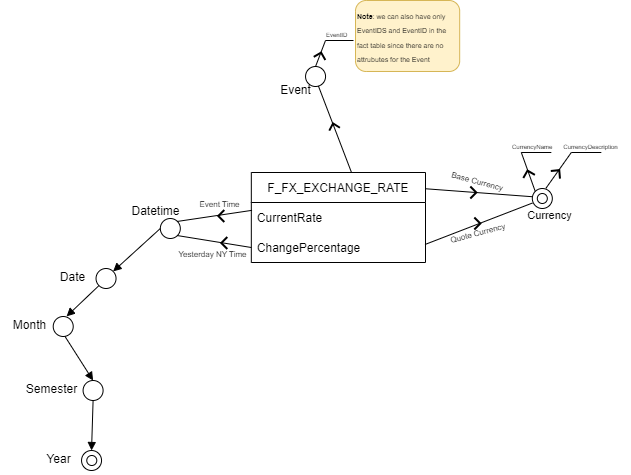

The diagram above was exported from draw.io. Its source (the exported page's mxGraphModel, read from the mxfile embedded in the PNG):
<mxGraphModel dx="794" dy="511" grid="1" gridSize="10" guides="1" tooltips="1" connect="1" arrows="1" fold="1" page="1" pageScale="1" pageWidth="827" pageHeight="1169" math="0" shadow="0">
  <root>
    <mxCell id="0" />
    <mxCell id="1" parent="0" />
    <mxCell id="Pmuhz_MxlHkOLa46dXON-2" value="F_FX_EXCHANGE_RATE" style="swimlane;fontStyle=0;childLayout=stackLayout;horizontal=1;startSize=30;horizontalStack=0;resizeParent=1;resizeParentMax=0;resizeLast=0;collapsible=1;marginBottom=0;" parent="1" vertex="1">
      <mxGeometry x="385.82" y="282" width="174.18" height="90" as="geometry" />
    </mxCell>
    <mxCell id="Pmuhz_MxlHkOLa46dXON-6" value="CurrentRate" style="text;strokeColor=none;fillColor=none;align=left;verticalAlign=middle;spacingLeft=4;spacingRight=4;overflow=hidden;points=[[0,0.5],[1,0.5]];portConstraint=eastwest;rotatable=0;" parent="Pmuhz_MxlHkOLa46dXON-2" vertex="1">
      <mxGeometry y="30" width="174.18" height="30" as="geometry" />
    </mxCell>
    <mxCell id="Pmuhz_MxlHkOLa46dXON-5" value="ChangePercentage" style="text;strokeColor=none;fillColor=none;align=left;verticalAlign=middle;spacingLeft=4;spacingRight=4;overflow=hidden;points=[[0,0.5],[1,0.5]];portConstraint=eastwest;rotatable=0;" parent="Pmuhz_MxlHkOLa46dXON-2" vertex="1">
      <mxGeometry y="60" width="174.18" height="30" as="geometry" />
    </mxCell>
    <mxCell id="Pmuhz_MxlHkOLa46dXON-17" value="" style="group" parent="1" vertex="1" connectable="0">
      <mxGeometry x="163.82" y="484" width="80" height="30" as="geometry" />
    </mxCell>
    <mxCell id="Pmuhz_MxlHkOLa46dXON-14" value=" " style="ellipse;whiteSpace=wrap;html=1;aspect=fixed;direction=south;" parent="Pmuhz_MxlHkOLa46dXON-17" vertex="1">
      <mxGeometry x="53.77049180327869" y="6" width="20" height="20" as="geometry" />
    </mxCell>
    <mxCell id="Pmuhz_MxlHkOLa46dXON-16" value="Semester" style="text;html=1;align=center;verticalAlign=middle;resizable=0;points=[];autosize=1;strokeColor=none;fillColor=none;" parent="Pmuhz_MxlHkOLa46dXON-17" vertex="1">
      <mxGeometry x="-13.114754098360654" width="70" height="30" as="geometry" />
    </mxCell>
    <mxCell id="Pmuhz_MxlHkOLa46dXON-18" value="" style="group" parent="1" vertex="1" connectable="0">
      <mxGeometry x="253.82" y="322" width="61" height="30" as="geometry" />
    </mxCell>
    <mxCell id="Pmuhz_MxlHkOLa46dXON-19" value=" " style="ellipse;whiteSpace=wrap;html=1;aspect=fixed;direction=south;" parent="Pmuhz_MxlHkOLa46dXON-18" vertex="1">
      <mxGeometry x="41" y="6" width="20" height="20" as="geometry" />
    </mxCell>
    <mxCell id="Pmuhz_MxlHkOLa46dXON-20" value="Datetime" style="text;html=1;align=center;verticalAlign=middle;resizable=0;points=[];autosize=1;strokeColor=none;fillColor=none;" parent="Pmuhz_MxlHkOLa46dXON-18" vertex="1">
      <mxGeometry x="1" y="-16" width="70" height="30" as="geometry" />
    </mxCell>
    <mxCell id="Pmuhz_MxlHkOLa46dXON-21" value="" style="group" parent="1" vertex="1" connectable="0">
      <mxGeometry x="168.32" y="554" width="71" height="30" as="geometry" />
    </mxCell>
    <mxCell id="Pmuhz_MxlHkOLa46dXON-22" value=" " style="ellipse;whiteSpace=wrap;html=1;aspect=fixed;direction=south;" parent="Pmuhz_MxlHkOLa46dXON-21" vertex="1">
      <mxGeometry x="47.721311475409834" y="6" width="20" height="20" as="geometry" />
    </mxCell>
    <mxCell id="Pmuhz_MxlHkOLa46dXON-23" value="Year" style="text;html=1;align=center;verticalAlign=middle;resizable=0;points=[];autosize=1;strokeColor=none;fillColor=none;" parent="Pmuhz_MxlHkOLa46dXON-21" vertex="1">
      <mxGeometry x="-0.8196721311475406" width="50" height="30" as="geometry" />
    </mxCell>
    <mxCell id="Pmuhz_MxlHkOLa46dXON-25" value="" style="group" parent="1" vertex="1" connectable="0">
      <mxGeometry x="140" y="420" width="71" height="30" as="geometry" />
    </mxCell>
    <mxCell id="Pmuhz_MxlHkOLa46dXON-26" value=" " style="ellipse;whiteSpace=wrap;html=1;aspect=fixed;direction=south;" parent="Pmuhz_MxlHkOLa46dXON-25" vertex="1">
      <mxGeometry x="47.721311475409834" y="6" width="20" height="20" as="geometry" />
    </mxCell>
    <mxCell id="Pmuhz_MxlHkOLa46dXON-27" value="Month" style="text;html=1;align=center;verticalAlign=middle;resizable=0;points=[];autosize=1;strokeColor=none;fillColor=none;" parent="Pmuhz_MxlHkOLa46dXON-25" vertex="1">
      <mxGeometry x="-5.819672131147541" width="60" height="30" as="geometry" />
    </mxCell>
    <mxCell id="Pmuhz_MxlHkOLa46dXON-39" value="" style="endArrow=none;html=1;strokeColor=default;rounded=0;startArrow=block;startFill=1;entryX=0.5;entryY=1;entryDx=0;entryDy=0;exitX=0;exitY=0;exitDx=0;exitDy=0;" parent="1" source="4vlrvuO8_zKgmpV1qPd3-12" target="Pmuhz_MxlHkOLa46dXON-19" edge="1">
      <mxGeometry width="50" height="50" relative="1" as="geometry">
        <mxPoint x="237.56131147540975" y="371.55999999999995" as="sourcePoint" />
        <mxPoint x="263" y="318" as="targetPoint" />
      </mxGeometry>
    </mxCell>
    <mxCell id="Pmuhz_MxlHkOLa46dXON-42" value="" style="endArrow=none;html=1;entryX=1;entryY=0.5;entryDx=0;entryDy=0;strokeColor=default;rounded=0;startArrow=block;startFill=1;exitX=0;exitY=0.5;exitDx=0;exitDy=0;" parent="1" source="Pmuhz_MxlHkOLa46dXON-14" edge="1">
      <mxGeometry width="50" height="50" relative="1" as="geometry">
        <mxPoint x="235.5904918032786" y="486" as="sourcePoint" />
        <mxPoint x="199.54131147540988" y="446" as="targetPoint" />
      </mxGeometry>
    </mxCell>
    <mxCell id="Pmuhz_MxlHkOLa46dXON-43" value="" style="endArrow=none;html=1;strokeColor=default;rounded=0;startArrow=block;startFill=1;entryX=1;entryY=0.5;entryDx=0;entryDy=0;exitX=0;exitY=0.5;exitDx=0;exitDy=0;" parent="1" source="Pmuhz_MxlHkOLa46dXON-22" target="Pmuhz_MxlHkOLa46dXON-14" edge="1">
      <mxGeometry width="50" height="50" relative="1" as="geometry">
        <mxPoint x="228" y="552" as="sourcePoint" />
        <mxPoint x="213.82" y="514" as="targetPoint" />
      </mxGeometry>
    </mxCell>
    <mxCell id="Pmuhz_MxlHkOLa46dXON-47" value="&lt;div&gt;&lt;font style=&quot;font-size: 8px;&quot;&gt;Event Time&lt;/font&gt;&lt;/div&gt;" style="text;html=1;align=center;verticalAlign=middle;resizable=0;points=[];autosize=1;strokeColor=none;fillColor=none;rotation=0;" parent="1" vertex="1">
      <mxGeometry x="323.82" y="298" width="60" height="30" as="geometry" />
    </mxCell>
    <mxCell id="Pmuhz_MxlHkOLa46dXON-169" value=" " style="ellipse;whiteSpace=wrap;html=1;aspect=fixed;direction=west;" parent="1" vertex="1">
      <mxGeometry x="221.27999999999997" y="565" width="10" height="10" as="geometry" />
    </mxCell>
    <mxCell id="4vlrvuO8_zKgmpV1qPd3-11" value="" style="group" vertex="1" connectable="0" parent="1">
      <mxGeometry x="182.82" y="372" width="71" height="30" as="geometry" />
    </mxCell>
    <mxCell id="4vlrvuO8_zKgmpV1qPd3-12" value=" " style="ellipse;whiteSpace=wrap;html=1;aspect=fixed;direction=south;" vertex="1" parent="4vlrvuO8_zKgmpV1qPd3-11">
      <mxGeometry x="47.721311475409834" y="6" width="20" height="20" as="geometry" />
    </mxCell>
    <mxCell id="4vlrvuO8_zKgmpV1qPd3-13" value="Date" style="text;html=1;align=center;verticalAlign=middle;resizable=0;points=[];autosize=1;strokeColor=none;fillColor=none;" vertex="1" parent="4vlrvuO8_zKgmpV1qPd3-11">
      <mxGeometry x="-0.8196721311475406" width="50" height="30" as="geometry" />
    </mxCell>
    <mxCell id="4vlrvuO8_zKgmpV1qPd3-14" value="" style="endArrow=none;html=1;strokeColor=default;rounded=0;startArrow=block;startFill=1;entryX=1;entryY=1;entryDx=0;entryDy=0;exitX=1.115;exitY=0.196;exitDx=0;exitDy=0;exitPerimeter=0;" edge="1" parent="1" source="Pmuhz_MxlHkOLa46dXON-27" target="4vlrvuO8_zKgmpV1qPd3-12">
      <mxGeometry width="50" height="50" relative="1" as="geometry">
        <mxPoint x="200" y="440" as="sourcePoint" />
        <mxPoint x="530" y="470" as="targetPoint" />
      </mxGeometry>
    </mxCell>
    <mxCell id="4vlrvuO8_zKgmpV1qPd3-17" value="" style="group" vertex="1" connectable="0" parent="1">
      <mxGeometry x="351.8236876749618" y="330.57020894892594" width="7.992624650076436" height="12.859582102148124" as="geometry" />
    </mxCell>
    <mxCell id="Pmuhz_MxlHkOLa46dXON-28" value="" style="endArrow=none;html=1;entryX=0.004;entryY=0.761;entryDx=0;entryDy=0;entryPerimeter=0;strokeColor=default;rounded=0;startArrow=none;startFill=0;exitX=0;exitY=0;exitDx=0;exitDy=0;" parent="4vlrvuO8_zKgmpV1qPd3-17" edge="1" source="Pmuhz_MxlHkOLa46dXON-19">
      <mxGeometry width="50" height="50" relative="1" as="geometry">
        <mxPoint x="-37.00368767496178" y="-6.570208948925938" as="sourcePoint" />
        <mxPoint x="34.69303232503819" y="-10.740208948925954" as="targetPoint" />
      </mxGeometry>
    </mxCell>
    <mxCell id="Pmuhz_MxlHkOLa46dXON-34" value="" style="html=1;verticalLabelPosition=bottom;labelBackgroundColor=#ffffff;verticalAlign=top;shadow=0;dashed=0;strokeWidth=2;shape=mxgraph.ios7.misc.up;strokeColor=#000000;fillColor=#000000;rotation=-180;direction=south;" parent="4vlrvuO8_zKgmpV1qPd3-17" vertex="1">
      <mxGeometry x="0.9963123250382182" y="-11.000208948925938" width="6" height="12" as="geometry" />
    </mxCell>
    <mxCell id="4vlrvuO8_zKgmpV1qPd3-19" value="&lt;div&gt;&lt;font style=&quot;font-size: 8px;&quot;&gt;Yesterday NY Time&lt;/font&gt;&lt;/div&gt;" style="text;html=1;align=center;verticalAlign=middle;resizable=0;points=[];autosize=1;strokeColor=none;fillColor=none;rotation=0;" vertex="1" parent="1">
      <mxGeometry x="301.82" y="348" width="90" height="30" as="geometry" />
    </mxCell>
    <mxCell id="4vlrvuO8_zKgmpV1qPd3-20" value="" style="endArrow=none;html=1;entryX=0;entryY=0.5;entryDx=0;entryDy=0;strokeColor=default;rounded=0;startArrow=none;startFill=0;exitX=1;exitY=0;exitDx=0;exitDy=0;" edge="1" parent="1" source="Pmuhz_MxlHkOLa46dXON-19" target="Pmuhz_MxlHkOLa46dXON-5">
      <mxGeometry width="50" height="50" relative="1" as="geometry">
        <mxPoint x="321.8236876749618" y="417.57020894892594" as="sourcePoint" />
        <mxPoint x="396.51671999999996" y="405.83" as="targetPoint" />
      </mxGeometry>
    </mxCell>
    <mxCell id="4vlrvuO8_zKgmpV1qPd3-21" value="" style="html=1;verticalLabelPosition=bottom;labelBackgroundColor=#ffffff;verticalAlign=top;shadow=0;dashed=0;strokeWidth=2;shape=mxgraph.ios7.misc.up;strokeColor=#000000;fillColor=#000000;rotation=-180;direction=south;" vertex="1" parent="1">
      <mxGeometry x="355.82" y="346.57" width="6" height="12" as="geometry" />
    </mxCell>
    <mxCell id="4vlrvuO8_zKgmpV1qPd3-43" value="" style="group" vertex="1" connectable="0" parent="1">
      <mxGeometry x="625.82" y="292" width="61" height="35" as="geometry" />
    </mxCell>
    <mxCell id="4vlrvuO8_zKgmpV1qPd3-44" value=" " style="ellipse;whiteSpace=wrap;html=1;aspect=fixed;direction=south;" vertex="1" parent="4vlrvuO8_zKgmpV1qPd3-43">
      <mxGeometry x="41" y="6" width="20" height="20" as="geometry" />
    </mxCell>
    <mxCell id="4vlrvuO8_zKgmpV1qPd3-45" value="&lt;font style=&quot;font-size: 11px;&quot;&gt;Currency&lt;br&gt;&lt;/font&gt;" style="text;html=1;align=center;verticalAlign=middle;resizable=0;points=[];autosize=1;strokeColor=none;fillColor=none;fontSize=8;" vertex="1" parent="1">
      <mxGeometry x="648.82" y="310" width="70" height="30" as="geometry" />
    </mxCell>
    <mxCell id="4vlrvuO8_zKgmpV1qPd3-46" value="" style="endArrow=none;html=1;strokeColor=default;rounded=0;startArrow=none;startFill=0;exitX=0.257;exitY=-0.126;exitDx=0;exitDy=0;exitPerimeter=0;entryX=1.003;entryY=0.181;entryDx=0;entryDy=0;entryPerimeter=0;" edge="1" parent="1" source="4vlrvuO8_zKgmpV1qPd3-45" target="Pmuhz_MxlHkOLa46dXON-2">
      <mxGeometry width="50" height="50" relative="1" as="geometry">
        <mxPoint x="603.5400000000001" y="479.1700000000001" as="sourcePoint" />
        <mxPoint x="526" y="327" as="targetPoint" />
      </mxGeometry>
    </mxCell>
    <mxCell id="4vlrvuO8_zKgmpV1qPd3-47" value="" style="html=1;verticalLabelPosition=bottom;labelBackgroundColor=#ffffff;verticalAlign=top;shadow=0;dashed=0;strokeWidth=2;shape=mxgraph.ios7.misc.up;strokeColor=#000000;fillColor=#000000;rotation=90;" vertex="1" parent="1">
      <mxGeometry x="601.82" y="299" width="12" height="6" as="geometry" />
    </mxCell>
    <mxCell id="4vlrvuO8_zKgmpV1qPd3-48" value="" style="endArrow=none;html=1;rounded=0;fontSize=11;strokeColor=default;strokeWidth=1;entryX=0;entryY=1;entryDx=0;entryDy=0;" edge="1" parent="1" target="4vlrvuO8_zKgmpV1qPd3-44">
      <mxGeometry width="50" height="50" relative="1" as="geometry">
        <mxPoint x="655.82" y="262" as="sourcePoint" />
        <mxPoint x="625.82" y="382" as="targetPoint" />
      </mxGeometry>
    </mxCell>
    <mxCell id="4vlrvuO8_zKgmpV1qPd3-49" value="" style="html=1;verticalLabelPosition=bottom;labelBackgroundColor=#ffffff;verticalAlign=top;shadow=0;dashed=0;strokeWidth=2;shape=mxgraph.ios7.misc.up;strokeColor=#000000;fillColor=#000000;rotation=-15;" vertex="1" parent="1">
      <mxGeometry x="656.82" y="280" width="12" height="6" as="geometry" />
    </mxCell>
    <mxCell id="4vlrvuO8_zKgmpV1qPd3-50" value="" style="endArrow=none;html=1;rounded=0;fontSize=11;strokeColor=default;strokeWidth=1;" edge="1" parent="1">
      <mxGeometry width="50" height="50" relative="1" as="geometry">
        <mxPoint x="655.82" y="262" as="sourcePoint" />
        <mxPoint x="685.82" y="262" as="targetPoint" />
      </mxGeometry>
    </mxCell>
    <mxCell id="4vlrvuO8_zKgmpV1qPd3-51" value="" style="endArrow=none;html=1;rounded=0;fontSize=11;strokeColor=default;strokeWidth=1;entryX=-0.007;entryY=0.323;entryDx=0;entryDy=0;entryPerimeter=0;" edge="1" parent="1" target="4vlrvuO8_zKgmpV1qPd3-44">
      <mxGeometry width="50" height="50" relative="1" as="geometry">
        <mxPoint x="705.82" y="262" as="sourcePoint" />
        <mxPoint x="729.7489321881347" y="310.92893218813475" as="targetPoint" />
      </mxGeometry>
    </mxCell>
    <mxCell id="4vlrvuO8_zKgmpV1qPd3-52" value="" style="html=1;verticalLabelPosition=bottom;labelBackgroundColor=#ffffff;verticalAlign=top;shadow=0;dashed=0;strokeWidth=2;shape=mxgraph.ios7.misc.up;strokeColor=#000000;fillColor=#000000;rotation=40;" vertex="1" parent="1">
      <mxGeometry x="685.82" y="279" width="12" height="6" as="geometry" />
    </mxCell>
    <mxCell id="4vlrvuO8_zKgmpV1qPd3-53" value="" style="endArrow=none;html=1;rounded=0;fontSize=11;strokeColor=default;strokeWidth=1;" edge="1" parent="1">
      <mxGeometry width="50" height="50" relative="1" as="geometry">
        <mxPoint x="735.82" y="262" as="sourcePoint" />
        <mxPoint x="705.82" y="262" as="targetPoint" />
      </mxGeometry>
    </mxCell>
    <mxCell id="4vlrvuO8_zKgmpV1qPd3-57" value="&lt;font style=&quot;font-size: 6px;&quot;&gt;CurrencyDescription&lt;/font&gt;" style="text;html=1;align=center;verticalAlign=middle;resizable=0;points=[];autosize=1;strokeColor=none;fillColor=none;fontSize=11;" vertex="1" parent="1">
      <mxGeometry x="684.82" y="240" width="80" height="30" as="geometry" />
    </mxCell>
    <mxCell id="4vlrvuO8_zKgmpV1qPd3-58" value="&lt;div&gt;CurrencyName&lt;/div&gt;" style="text;whiteSpace=wrap;html=1;fontSize=6;" vertex="1" parent="1">
      <mxGeometry x="644.82" y="247" width="57" height="12" as="geometry" />
    </mxCell>
    <mxCell id="4vlrvuO8_zKgmpV1qPd3-61" value=" " style="ellipse;whiteSpace=wrap;html=1;aspect=fixed;direction=west;" vertex="1" parent="1">
      <mxGeometry x="671.8199999999999" y="303" width="10" height="10" as="geometry" />
    </mxCell>
    <mxCell id="4vlrvuO8_zKgmpV1qPd3-63" value="&lt;div&gt;&lt;font style=&quot;font-size: 8px;&quot;&gt;Base Currency&lt;/font&gt;&lt;/div&gt;" style="text;html=1;align=center;verticalAlign=middle;resizable=0;points=[];autosize=1;strokeColor=none;fillColor=none;rotation=15;" vertex="1" parent="1">
      <mxGeometry x="571.8199999999999" y="275" width="80" height="30" as="geometry" />
    </mxCell>
    <mxCell id="4vlrvuO8_zKgmpV1qPd3-64" value="" style="endArrow=none;html=1;strokeColor=default;rounded=0;startArrow=none;startFill=0;exitX=0.258;exitY=0.085;exitDx=0;exitDy=0;exitPerimeter=0;entryX=0.997;entryY=0.4;entryDx=0;entryDy=0;entryPerimeter=0;" edge="1" parent="1" source="4vlrvuO8_zKgmpV1qPd3-45" target="Pmuhz_MxlHkOLa46dXON-5">
      <mxGeometry width="50" height="50" relative="1" as="geometry">
        <mxPoint x="677" y="316" as="sourcePoint" />
        <mxPoint x="571" y="308" as="targetPoint" />
      </mxGeometry>
    </mxCell>
    <mxCell id="4vlrvuO8_zKgmpV1qPd3-65" value="" style="html=1;verticalLabelPosition=bottom;labelBackgroundColor=#ffffff;verticalAlign=top;shadow=0;dashed=0;strokeWidth=2;shape=mxgraph.ios7.misc.up;strokeColor=#000000;fillColor=#000000;rotation=90;" vertex="1" parent="1">
      <mxGeometry x="605.82" y="330" width="12" height="6" as="geometry" />
    </mxCell>
    <mxCell id="4vlrvuO8_zKgmpV1qPd3-66" value="&lt;div&gt;&lt;font style=&quot;font-size: 8px;&quot;&gt;Quote Currency&lt;/font&gt;&lt;/div&gt;" style="text;html=1;align=center;verticalAlign=middle;resizable=0;points=[];autosize=1;strokeColor=none;fillColor=none;rotation=-15;" vertex="1" parent="1">
      <mxGeometry x="571.8199999999999" y="327" width="80" height="30" as="geometry" />
    </mxCell>
    <mxCell id="4vlrvuO8_zKgmpV1qPd3-67" value="" style="group" vertex="1" connectable="0" parent="1">
      <mxGeometry x="393" y="169" width="70" height="50" as="geometry" />
    </mxCell>
    <mxCell id="4vlrvuO8_zKgmpV1qPd3-68" value=" " style="ellipse;whiteSpace=wrap;html=1;aspect=fixed;direction=south;" vertex="1" parent="4vlrvuO8_zKgmpV1qPd3-67">
      <mxGeometry x="47.049180327868854" y="7" width="20" height="20" as="geometry" />
    </mxCell>
    <mxCell id="4vlrvuO8_zKgmpV1qPd3-69" value="&lt;font style=&quot;font-size: 12px;&quot;&gt;Event&lt;/font&gt;" style="text;html=1;align=center;verticalAlign=middle;resizable=0;points=[];autosize=1;strokeColor=none;fillColor=none;fontSize=7;" vertex="1" parent="4vlrvuO8_zKgmpV1qPd3-67">
      <mxGeometry x="12" y="16" width="50" height="30" as="geometry" />
    </mxCell>
    <mxCell id="4vlrvuO8_zKgmpV1qPd3-70" value="" style="endArrow=none;html=1;entryX=0.548;entryY=0.005;entryDx=0;entryDy=0;strokeColor=default;rounded=0;startArrow=none;startFill=0;exitX=1.094;exitY=0.883;exitDx=0;exitDy=0;entryPerimeter=0;exitPerimeter=0;" edge="1" parent="1">
      <mxGeometry width="50" height="50" relative="1" as="geometry">
        <mxPoint x="452.9022950819674" y="195.48999999999995" as="sourcePoint" />
        <mxPoint x="486" y="282" as="targetPoint" />
      </mxGeometry>
    </mxCell>
    <mxCell id="4vlrvuO8_zKgmpV1qPd3-71" value="" style="html=1;verticalLabelPosition=bottom;labelBackgroundColor=#ffffff;verticalAlign=top;shadow=0;dashed=0;strokeWidth=2;shape=mxgraph.ios7.misc.up;strokeColor=#000000;fillColor=#000000;rotation=-15;" vertex="1" parent="1">
      <mxGeometry x="462.83000000000004" y="232.78" width="11" height="6" as="geometry" />
    </mxCell>
    <mxCell id="4vlrvuO8_zKgmpV1qPd3-72" value="" style="endArrow=none;html=1;rounded=0;fontSize=11;strokeColor=default;strokeWidth=1;entryX=0;entryY=0.5;entryDx=0;entryDy=0;" edge="1" parent="1" target="4vlrvuO8_zKgmpV1qPd3-68">
      <mxGeometry width="50" height="50" relative="1" as="geometry">
        <mxPoint x="460" y="150" as="sourcePoint" />
        <mxPoint x="419.74893218814736" y="180.92893218814726" as="targetPoint" />
      </mxGeometry>
    </mxCell>
    <mxCell id="4vlrvuO8_zKgmpV1qPd3-73" value="" style="html=1;verticalLabelPosition=bottom;labelBackgroundColor=#ffffff;verticalAlign=top;shadow=0;dashed=0;strokeWidth=2;shape=mxgraph.ios7.misc.up;strokeColor=#000000;fillColor=#000000;rotation=15;" vertex="1" parent="1">
      <mxGeometry x="448.82000000000005" y="162" width="12" height="6" as="geometry" />
    </mxCell>
    <mxCell id="4vlrvuO8_zKgmpV1qPd3-74" value="EventID" style="text;whiteSpace=wrap;html=1;fontSize=6;" vertex="1" parent="1">
      <mxGeometry x="458.82000000000005" y="135" width="57" height="12" as="geometry" />
    </mxCell>
    <mxCell id="4vlrvuO8_zKgmpV1qPd3-75" value="" style="endArrow=none;html=1;rounded=0;fontSize=11;strokeColor=default;strokeWidth=1;" edge="1" parent="1">
      <mxGeometry width="50" height="50" relative="1" as="geometry">
        <mxPoint x="460" y="150" as="sourcePoint" />
        <mxPoint x="488.00000000000017" y="150" as="targetPoint" />
      </mxGeometry>
    </mxCell>
    <mxCell id="4vlrvuO8_zKgmpV1qPd3-76" value="&lt;font style=&quot;font-size: 7px;&quot;&gt;&lt;b&gt;Note&lt;/b&gt;: we can also have only EventIDS and EventID in the fact table since there are no attrubutes for the Event&lt;/font&gt;" style="rounded=1;whiteSpace=wrap;html=1;fillColor=#fff2cc;strokeColor=#d6b656;align=left;" vertex="1" parent="1">
      <mxGeometry x="490" y="110" width="104.18" height="71" as="geometry" />
    </mxCell>
  </root>
</mxGraphModel>